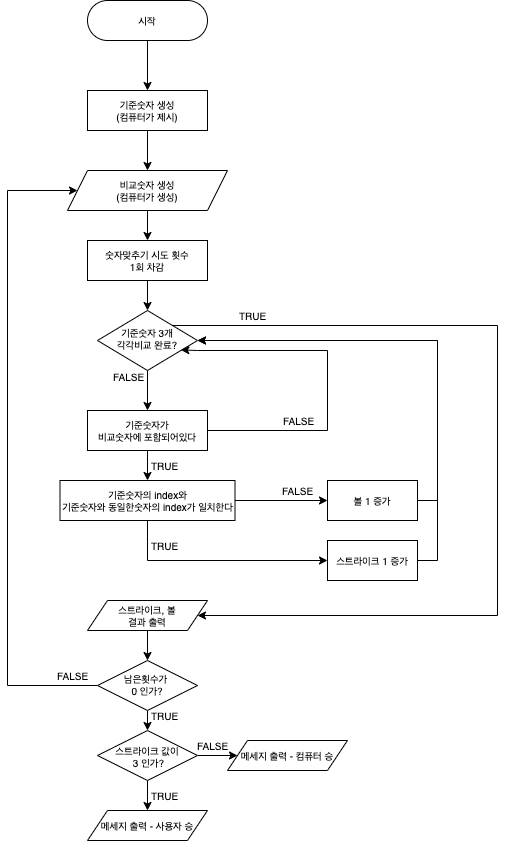

The diagram above was exported from draw.io. Its source (the exported page's mxGraphModel, read from the mxfile embedded in the PNG):
<mxGraphModel dx="1239" dy="1075" grid="1" gridSize="10" guides="1" tooltips="1" connect="1" arrows="1" fold="1" page="1" pageScale="1" pageWidth="827" pageHeight="1169" math="0" shadow="0">
  <root>
    <mxCell id="0" />
    <mxCell id="1" parent="0" />
    <mxCell id="21YthOUSPn2hWdjy5kYO-1" style="edgeStyle=orthogonalEdgeStyle;rounded=0;orthogonalLoop=1;jettySize=auto;html=1;exitX=0.5;exitY=1;exitDx=0;exitDy=0;entryX=0.5;entryY=0;entryDx=0;entryDy=0;" edge="1" parent="1" source="sNS3HJy7yhKAjSDVrF8r-2" target="sNS3HJy7yhKAjSDVrF8r-8">
      <mxGeometry relative="1" as="geometry" />
    </mxCell>
    <mxCell id="sNS3HJy7yhKAjSDVrF8r-2" value="시작" style="rounded=1;whiteSpace=wrap;html=1;fontSize=10;glass=0;strokeWidth=1;shadow=0;arcSize=50;" parent="1" vertex="1">
      <mxGeometry x="270" y="165" width="120" height="40" as="geometry" />
    </mxCell>
    <mxCell id="sNS3HJy7yhKAjSDVrF8r-4" style="edgeStyle=orthogonalEdgeStyle;rounded=0;orthogonalLoop=1;jettySize=auto;html=1;entryX=1;entryY=0.5;entryDx=0;entryDy=0;fontSize=10;exitX=1;exitY=0;exitDx=0;exitDy=0;" parent="1" source="sNS3HJy7yhKAjSDVrF8r-6" target="sNS3HJy7yhKAjSDVrF8r-25" edge="1">
      <mxGeometry relative="1" as="geometry">
        <Array as="points">
          <mxPoint x="680" y="490" />
          <mxPoint x="680" y="780" />
        </Array>
      </mxGeometry>
    </mxCell>
    <mxCell id="sNS3HJy7yhKAjSDVrF8r-5" style="edgeStyle=orthogonalEdgeStyle;rounded=0;orthogonalLoop=1;jettySize=auto;html=1;exitX=0.5;exitY=1;exitDx=0;exitDy=0;entryX=0.5;entryY=0;entryDx=0;entryDy=0;fontSize=10;" parent="1" source="sNS3HJy7yhKAjSDVrF8r-6" target="sNS3HJy7yhKAjSDVrF8r-28" edge="1">
      <mxGeometry relative="1" as="geometry" />
    </mxCell>
    <mxCell id="sNS3HJy7yhKAjSDVrF8r-6" value="기준숫자 3개&lt;br&gt;각각비교 완료?" style="rhombus;whiteSpace=wrap;html=1;shadow=0;fontFamily=Helvetica;fontSize=10;align=center;strokeWidth=1;spacing=6;spacingTop=-4;" parent="1" vertex="1">
      <mxGeometry x="280" y="475" width="100" height="60" as="geometry" />
    </mxCell>
    <mxCell id="21YthOUSPn2hWdjy5kYO-2" style="edgeStyle=orthogonalEdgeStyle;rounded=0;orthogonalLoop=1;jettySize=auto;html=1;exitX=0.5;exitY=1;exitDx=0;exitDy=0;entryX=0.5;entryY=0;entryDx=0;entryDy=0;" edge="1" parent="1" source="sNS3HJy7yhKAjSDVrF8r-8" target="sNS3HJy7yhKAjSDVrF8r-13">
      <mxGeometry relative="1" as="geometry" />
    </mxCell>
    <mxCell id="sNS3HJy7yhKAjSDVrF8r-8" value="기준숫자 생성&lt;br&gt;(컴퓨터가 제시)" style="rounded=0;whiteSpace=wrap;html=1;fontSize=10;" parent="1" vertex="1">
      <mxGeometry x="270" y="255" width="120" height="40" as="geometry" />
    </mxCell>
    <mxCell id="sNS3HJy7yhKAjSDVrF8r-10" style="edgeStyle=orthogonalEdgeStyle;rounded=0;orthogonalLoop=1;jettySize=auto;html=1;exitX=0.5;exitY=1;exitDx=0;exitDy=0;entryX=0.5;entryY=0;entryDx=0;entryDy=0;fontSize=10;" parent="1" source="sNS3HJy7yhKAjSDVrF8r-11" target="sNS3HJy7yhKAjSDVrF8r-6" edge="1">
      <mxGeometry relative="1" as="geometry" />
    </mxCell>
    <mxCell id="sNS3HJy7yhKAjSDVrF8r-11" value="숫자맞추기 시도 횟수&lt;br style=&quot;font-size: 10px;&quot;&gt;1회 차감" style="rounded=0;whiteSpace=wrap;html=1;fontSize=10;" parent="1" vertex="1">
      <mxGeometry x="270" y="405" width="120" height="40" as="geometry" />
    </mxCell>
    <mxCell id="sNS3HJy7yhKAjSDVrF8r-12" style="edgeStyle=orthogonalEdgeStyle;rounded=0;orthogonalLoop=1;jettySize=auto;html=1;exitX=0.5;exitY=1;exitDx=0;exitDy=0;entryX=0.5;entryY=0;entryDx=0;entryDy=0;fontSize=10;" parent="1" source="sNS3HJy7yhKAjSDVrF8r-13" edge="1">
      <mxGeometry relative="1" as="geometry">
        <mxPoint x="330" y="405" as="targetPoint" />
      </mxGeometry>
    </mxCell>
    <mxCell id="sNS3HJy7yhKAjSDVrF8r-13" value="비교숫자 생성&lt;br style=&quot;font-size: 10px;&quot;&gt;(컴퓨터가 생성)" style="shape=parallelogram;perimeter=parallelogramPerimeter;whiteSpace=wrap;html=1;fixedSize=1;fontSize=10;" parent="1" vertex="1">
      <mxGeometry x="250" y="335" width="160" height="40" as="geometry" />
    </mxCell>
    <mxCell id="sNS3HJy7yhKAjSDVrF8r-24" style="edgeStyle=orthogonalEdgeStyle;rounded=0;orthogonalLoop=1;jettySize=auto;html=1;exitX=0.5;exitY=1;exitDx=0;exitDy=0;entryX=0.5;entryY=0;entryDx=0;entryDy=0;fontSize=10;" parent="1" source="sNS3HJy7yhKAjSDVrF8r-25" target="sNS3HJy7yhKAjSDVrF8r-44" edge="1">
      <mxGeometry relative="1" as="geometry" />
    </mxCell>
    <mxCell id="sNS3HJy7yhKAjSDVrF8r-25" value="스트라이크, 볼&lt;br style=&quot;font-size: 10px;&quot;&gt;결과 출력" style="shape=parallelogram;perimeter=parallelogramPerimeter;whiteSpace=wrap;html=1;fixedSize=1;fontSize=10;" parent="1" vertex="1">
      <mxGeometry x="270" y="765" width="120" height="30" as="geometry" />
    </mxCell>
    <mxCell id="sNS3HJy7yhKAjSDVrF8r-26" style="edgeStyle=orthogonalEdgeStyle;rounded=0;orthogonalLoop=1;jettySize=auto;html=1;exitX=0.5;exitY=1;exitDx=0;exitDy=0;entryX=0.5;entryY=0;entryDx=0;entryDy=0;fontSize=10;" parent="1" source="sNS3HJy7yhKAjSDVrF8r-28" target="sNS3HJy7yhKAjSDVrF8r-31" edge="1">
      <mxGeometry relative="1" as="geometry" />
    </mxCell>
    <mxCell id="sNS3HJy7yhKAjSDVrF8r-27" style="edgeStyle=orthogonalEdgeStyle;rounded=0;orthogonalLoop=1;jettySize=auto;html=1;exitX=1;exitY=0.5;exitDx=0;exitDy=0;entryX=0.834;entryY=0.657;entryDx=0;entryDy=0;fontSize=10;entryPerimeter=0;" parent="1" source="sNS3HJy7yhKAjSDVrF8r-28" target="sNS3HJy7yhKAjSDVrF8r-6" edge="1">
      <mxGeometry relative="1" as="geometry">
        <Array as="points">
          <mxPoint x="510" y="595" />
          <mxPoint x="510" y="515" />
          <mxPoint x="380" y="515" />
        </Array>
      </mxGeometry>
    </mxCell>
    <mxCell id="sNS3HJy7yhKAjSDVrF8r-28" value="기준숫자가&lt;br&gt;비교숫자에 포함되어있다" style="rounded=0;whiteSpace=wrap;html=1;fontSize=10;" parent="1" vertex="1">
      <mxGeometry x="270" y="575" width="120" height="40" as="geometry" />
    </mxCell>
    <mxCell id="sNS3HJy7yhKAjSDVrF8r-29" style="edgeStyle=orthogonalEdgeStyle;rounded=0;orthogonalLoop=1;jettySize=auto;html=1;exitX=1;exitY=0.5;exitDx=0;exitDy=0;fontSize=10;" parent="1" source="sNS3HJy7yhKAjSDVrF8r-31" edge="1">
      <mxGeometry relative="1" as="geometry">
        <mxPoint x="510" y="665" as="targetPoint" />
      </mxGeometry>
    </mxCell>
    <mxCell id="sNS3HJy7yhKAjSDVrF8r-30" style="edgeStyle=orthogonalEdgeStyle;rounded=0;orthogonalLoop=1;jettySize=auto;html=1;exitX=0.5;exitY=1;exitDx=0;exitDy=0;fontSize=10;" parent="1" source="sNS3HJy7yhKAjSDVrF8r-31" edge="1">
      <mxGeometry relative="1" as="geometry">
        <mxPoint x="510" y="725" as="targetPoint" />
        <Array as="points">
          <mxPoint x="330" y="725" />
        </Array>
      </mxGeometry>
    </mxCell>
    <mxCell id="sNS3HJy7yhKAjSDVrF8r-31" value="기준숫자의 index와&lt;br&gt;기준숫자와 동일한숫자의 index가 일치한다" style="rounded=0;whiteSpace=wrap;html=1;fontSize=10;" parent="1" vertex="1">
      <mxGeometry x="242.5" y="645" width="175" height="40" as="geometry" />
    </mxCell>
    <mxCell id="sNS3HJy7yhKAjSDVrF8r-32" style="edgeStyle=orthogonalEdgeStyle;rounded=0;orthogonalLoop=1;jettySize=auto;html=1;exitX=1;exitY=0.5;exitDx=0;exitDy=0;entryX=1;entryY=0.5;entryDx=0;entryDy=0;fontSize=10;" parent="1" source="sNS3HJy7yhKAjSDVrF8r-33" target="sNS3HJy7yhKAjSDVrF8r-6" edge="1">
      <mxGeometry relative="1" as="geometry" />
    </mxCell>
    <mxCell id="sNS3HJy7yhKAjSDVrF8r-33" value="볼 1 증가" style="rounded=0;whiteSpace=wrap;html=1;fontSize=10;" parent="1" vertex="1">
      <mxGeometry x="510" y="645" width="90" height="40" as="geometry" />
    </mxCell>
    <mxCell id="sNS3HJy7yhKAjSDVrF8r-34" style="edgeStyle=orthogonalEdgeStyle;rounded=0;orthogonalLoop=1;jettySize=auto;html=1;exitX=1;exitY=0.5;exitDx=0;exitDy=0;fontSize=10;" parent="1" source="sNS3HJy7yhKAjSDVrF8r-35" edge="1">
      <mxGeometry relative="1" as="geometry">
        <mxPoint x="380" y="505" as="targetPoint" />
        <Array as="points">
          <mxPoint x="620" y="725" />
          <mxPoint x="620" y="505" />
        </Array>
      </mxGeometry>
    </mxCell>
    <mxCell id="sNS3HJy7yhKAjSDVrF8r-35" value="스트라이크 1 증가" style="rounded=0;whiteSpace=wrap;html=1;fontSize=10;" parent="1" vertex="1">
      <mxGeometry x="510" y="705" width="90" height="40" as="geometry" />
    </mxCell>
    <mxCell id="sNS3HJy7yhKAjSDVrF8r-36" value="TRUE" style="text;html=1;resizable=0;autosize=1;align=center;verticalAlign=middle;points=[];fillColor=none;strokeColor=none;rounded=0;fontSize=10;" parent="1" vertex="1">
      <mxGeometry x="410" y="465" width="50" height="30" as="geometry" />
    </mxCell>
    <mxCell id="sNS3HJy7yhKAjSDVrF8r-37" value="TRUE" style="text;html=1;resizable=0;autosize=1;align=center;verticalAlign=middle;points=[];fillColor=none;strokeColor=none;rounded=0;fontSize=10;" parent="1" vertex="1">
      <mxGeometry x="322" y="615" width="50" height="30" as="geometry" />
    </mxCell>
    <mxCell id="sNS3HJy7yhKAjSDVrF8r-38" value="TRUE" style="text;html=1;resizable=0;autosize=1;align=center;verticalAlign=middle;points=[];fillColor=none;strokeColor=none;rounded=0;fontSize=10;" parent="1" vertex="1">
      <mxGeometry x="322" y="695" width="50" height="30" as="geometry" />
    </mxCell>
    <mxCell id="sNS3HJy7yhKAjSDVrF8r-39" value="FALSE" style="text;html=1;resizable=0;autosize=1;align=center;verticalAlign=middle;points=[];fillColor=none;strokeColor=none;rounded=0;fontSize=10;" parent="1" vertex="1">
      <mxGeometry x="286" y="526" width="50" height="30" as="geometry" />
    </mxCell>
    <mxCell id="sNS3HJy7yhKAjSDVrF8r-40" value="FALSE" style="text;html=1;resizable=0;autosize=1;align=center;verticalAlign=middle;points=[];fillColor=none;strokeColor=none;rounded=0;fontSize=10;" parent="1" vertex="1">
      <mxGeometry x="455" y="640" width="50" height="30" as="geometry" />
    </mxCell>
    <mxCell id="sNS3HJy7yhKAjSDVrF8r-41" value="FALSE" style="text;html=1;resizable=0;autosize=1;align=center;verticalAlign=middle;points=[];fillColor=none;strokeColor=none;rounded=0;fontSize=10;" parent="1" vertex="1">
      <mxGeometry x="456" y="570" width="50" height="30" as="geometry" />
    </mxCell>
    <mxCell id="sNS3HJy7yhKAjSDVrF8r-42" style="edgeStyle=orthogonalEdgeStyle;rounded=0;orthogonalLoop=1;jettySize=auto;html=1;exitX=0;exitY=0.5;exitDx=0;exitDy=0;entryX=0;entryY=0.5;entryDx=0;entryDy=0;fontSize=10;" parent="1" source="sNS3HJy7yhKAjSDVrF8r-44" target="sNS3HJy7yhKAjSDVrF8r-13" edge="1">
      <mxGeometry relative="1" as="geometry">
        <Array as="points">
          <mxPoint x="190" y="850" />
          <mxPoint x="190" y="355" />
        </Array>
      </mxGeometry>
    </mxCell>
    <mxCell id="sNS3HJy7yhKAjSDVrF8r-43" style="edgeStyle=orthogonalEdgeStyle;rounded=0;orthogonalLoop=1;jettySize=auto;html=1;exitX=0.5;exitY=1;exitDx=0;exitDy=0;fontSize=10;entryX=0.5;entryY=0;entryDx=0;entryDy=0;" parent="1" source="sNS3HJy7yhKAjSDVrF8r-44" target="sNS3HJy7yhKAjSDVrF8r-47" edge="1">
      <mxGeometry relative="1" as="geometry">
        <mxPoint x="460" y="895" as="targetPoint" />
      </mxGeometry>
    </mxCell>
    <mxCell id="sNS3HJy7yhKAjSDVrF8r-44" value="남은횟수가 &lt;br&gt;0 인가?" style="rhombus;whiteSpace=wrap;html=1;shadow=0;fontFamily=Helvetica;fontSize=10;align=center;strokeWidth=1;spacing=6;spacingTop=-2;" parent="1" vertex="1">
      <mxGeometry x="280" y="825" width="100" height="50" as="geometry" />
    </mxCell>
    <mxCell id="sNS3HJy7yhKAjSDVrF8r-45" style="edgeStyle=orthogonalEdgeStyle;rounded=0;orthogonalLoop=1;jettySize=auto;html=1;exitX=0.5;exitY=1;exitDx=0;exitDy=0;fontSize=10;" parent="1" source="sNS3HJy7yhKAjSDVrF8r-47" edge="1">
      <mxGeometry relative="1" as="geometry">
        <mxPoint x="330" y="975" as="targetPoint" />
      </mxGeometry>
    </mxCell>
    <mxCell id="sNS3HJy7yhKAjSDVrF8r-46" style="edgeStyle=orthogonalEdgeStyle;rounded=0;orthogonalLoop=1;jettySize=auto;html=1;exitX=1;exitY=0.5;exitDx=0;exitDy=0;fontSize=10;" parent="1" source="sNS3HJy7yhKAjSDVrF8r-47" edge="1">
      <mxGeometry relative="1" as="geometry">
        <mxPoint x="420" y="920" as="targetPoint" />
      </mxGeometry>
    </mxCell>
    <mxCell id="sNS3HJy7yhKAjSDVrF8r-47" value="스트라이크 값이&lt;br&gt;&amp;nbsp;3 인가?" style="rhombus;whiteSpace=wrap;html=1;shadow=0;fontFamily=Helvetica;fontSize=10;align=center;strokeWidth=1;spacing=6;spacingTop=2;" parent="1" vertex="1">
      <mxGeometry x="280" y="895" width="100" height="50" as="geometry" />
    </mxCell>
    <mxCell id="sNS3HJy7yhKAjSDVrF8r-49" value="메세지 출력 - 사용자 승" style="shape=parallelogram;perimeter=parallelogramPerimeter;whiteSpace=wrap;html=1;fixedSize=1;fontSize=10;" parent="1" vertex="1">
      <mxGeometry x="270" y="975" width="120" height="30" as="geometry" />
    </mxCell>
    <mxCell id="sNS3HJy7yhKAjSDVrF8r-51" value="메세지 출력 -&amp;nbsp;컴퓨터 승" style="shape=parallelogram;perimeter=parallelogramPerimeter;whiteSpace=wrap;html=1;fixedSize=1;fontSize=10;" parent="1" vertex="1">
      <mxGeometry x="410" y="905" width="120" height="30" as="geometry" />
    </mxCell>
    <mxCell id="sNS3HJy7yhKAjSDVrF8r-52" value="TRUE" style="text;html=1;resizable=0;autosize=1;align=center;verticalAlign=middle;points=[];fillColor=none;strokeColor=none;rounded=0;fontSize=10;" parent="1" vertex="1">
      <mxGeometry x="322" y="945" width="50" height="30" as="geometry" />
    </mxCell>
    <mxCell id="sNS3HJy7yhKAjSDVrF8r-53" value="FALSE" style="text;html=1;resizable=0;autosize=1;align=center;verticalAlign=middle;points=[];fillColor=none;strokeColor=none;rounded=0;fontSize=10;" parent="1" vertex="1">
      <mxGeometry x="370" y="895" width="50" height="30" as="geometry" />
    </mxCell>
    <mxCell id="sNS3HJy7yhKAjSDVrF8r-54" value="TRUE" style="text;html=1;resizable=0;autosize=1;align=center;verticalAlign=middle;points=[];fillColor=none;strokeColor=none;rounded=0;fontSize=10;" parent="1" vertex="1">
      <mxGeometry x="322" y="865" width="50" height="30" as="geometry" />
    </mxCell>
    <mxCell id="sNS3HJy7yhKAjSDVrF8r-55" value="FALSE" style="text;html=1;resizable=0;autosize=1;align=center;verticalAlign=middle;points=[];fillColor=none;strokeColor=none;rounded=0;fontSize=10;" parent="1" vertex="1">
      <mxGeometry x="230" y="825" width="50" height="30" as="geometry" />
    </mxCell>
  </root>
</mxGraphModel>